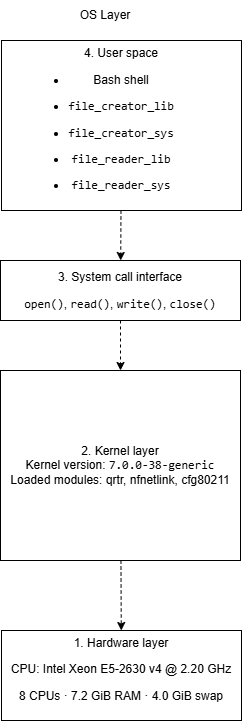

The diagram above was exported from draw.io. Its source (the exported page's mxGraphModel, read from the mxfile embedded in the PNG):
<mxGraphModel dx="1548" dy="702" grid="1" gridSize="10" guides="1" tooltips="1" connect="1" arrows="1" fold="1" page="1" pageScale="1" pageWidth="850" pageHeight="1100" math="0" shadow="0">
  <root>
    <mxCell id="0" />
    <mxCell id="1" parent="0" />
    <mxCell id="fw55HPkhlBRzVM47n3qo-1" parent="1" style="rounded=0;whiteSpace=wrap;html=1;" value="1. Hardware layer&lt;div&gt;&lt;p&gt;CPU: Intel Xeon E5-2630 v4 @ 2.20 GHz&lt;/p&gt;&lt;p&gt;8 CPUs · 7.2 GiB RAM · 4.0 GiB swap&lt;/p&gt;&lt;/div&gt;" vertex="1">
      <mxGeometry height="90" width="240" x="311" y="710" as="geometry" />
    </mxCell>
    <mxCell id="fw55HPkhlBRzVM47n3qo-11" edge="1" parent="1" source="fw55HPkhlBRzVM47n3qo-2" style="edgeStyle=none;shape=connector;rounded=0;orthogonalLoop=1;jettySize=auto;html=1;dashed=1;strokeColor=default;align=center;verticalAlign=middle;fontFamily=Helvetica;fontSize=11;fontColor=default;labelBackgroundColor=default;endArrow=classic;endFill=1;" target="fw55HPkhlBRzVM47n3qo-1" value="">
      <mxGeometry relative="1" as="geometry" />
    </mxCell>
    <mxCell id="fw55HPkhlBRzVM47n3qo-2" parent="1" style="rounded=0;whiteSpace=wrap;html=1;" value="2. Kernel layer&lt;div&gt;&lt;span style=&quot;background-color: transparent; color: light-dark(rgb(0, 0, 0), rgb(255, 255, 255));&quot;&gt;Kernel version: &lt;/span&gt;&lt;code style=&quot;background-color: transparent; color: light-dark(rgb(0, 0, 0), rgb(255, 255, 255));&quot;&gt;7.0.0-38-generic&lt;/code&gt;&lt;/div&gt;&lt;div&gt;&lt;span style=&quot;background-color: transparent; color: light-dark(rgb(0, 0, 0), rgb(255, 255, 255));&quot;&gt;Loaded modules:&amp;nbsp;&lt;/span&gt;&lt;span style=&quot;background-color: transparent; color: light-dark(rgb(0, 0, 0), rgb(255, 255, 255));&quot;&gt;qrtr,&amp;nbsp;&lt;/span&gt;&lt;span style=&quot;background-color: transparent; color: light-dark(rgb(0, 0, 0), rgb(255, 255, 255));&quot;&gt;nfnetlink,&amp;nbsp;&lt;/span&gt;&lt;span style=&quot;background-color: transparent; color: light-dark(rgb(0, 0, 0), rgb(255, 255, 255));&quot;&gt;cfg80211&lt;/span&gt;&lt;/div&gt;" vertex="1">
      <mxGeometry height="190" width="240" x="310" y="450" as="geometry" />
    </mxCell>
    <mxCell id="fw55HPkhlBRzVM47n3qo-10" edge="1" parent="1" source="fw55HPkhlBRzVM47n3qo-3" style="edgeStyle=none;shape=connector;rounded=0;orthogonalLoop=1;jettySize=auto;html=1;dashed=1;strokeColor=default;align=center;verticalAlign=middle;fontFamily=Helvetica;fontSize=11;fontColor=default;labelBackgroundColor=default;endArrow=classic;endFill=1;" target="fw55HPkhlBRzVM47n3qo-2" value="">
      <mxGeometry relative="1" as="geometry" />
    </mxCell>
    <mxCell id="fw55HPkhlBRzVM47n3qo-3" parent="1" style="rounded=0;whiteSpace=wrap;html=1;" value="&lt;p&gt;3. System call interface&lt;/p&gt;&lt;p&gt;&lt;code&gt;open()&lt;/code&gt;, &lt;code&gt;read()&lt;/code&gt;, &lt;code&gt;write()&lt;/code&gt;, &lt;code&gt;close()&lt;/code&gt;&lt;/p&gt;" vertex="1">
      <mxGeometry height="60" width="240" x="310" y="340" as="geometry" />
    </mxCell>
    <mxCell id="fw55HPkhlBRzVM47n3qo-9" edge="1" parent="1" source="fw55HPkhlBRzVM47n3qo-4" style="edgeStyle=none;shape=connector;rounded=0;orthogonalLoop=1;jettySize=auto;html=1;dashed=1;strokeColor=default;align=center;verticalAlign=middle;fontFamily=Helvetica;fontSize=11;fontColor=default;labelBackgroundColor=default;endArrow=classic;endFill=1;" target="fw55HPkhlBRzVM47n3qo-3" value="">
      <mxGeometry relative="1" as="geometry" />
    </mxCell>
    <mxCell id="fw55HPkhlBRzVM47n3qo-4" parent="1" style="rounded=0;whiteSpace=wrap;html=1;" value="4. User space&lt;br&gt;&lt;div&gt;&lt;li&gt;&lt;p&gt;Bash shell&lt;/p&gt;&lt;/li&gt;&lt;li&gt;&lt;p&gt;&lt;code&gt;file_creator_lib&lt;/code&gt;&lt;/p&gt;&lt;/li&gt;&lt;li&gt;&lt;p&gt;&lt;code&gt;file_creator_sys&lt;/code&gt;&lt;/p&gt;&lt;/li&gt;&lt;li&gt;&lt;p&gt;&lt;code&gt;file_reader_lib&lt;/code&gt;&lt;/p&gt;&lt;/li&gt;&lt;li&gt;&lt;p&gt;&lt;code&gt;file_reader_sys&lt;/code&gt;&lt;/p&gt;&lt;/li&gt;&lt;/div&gt;" vertex="1">
      <mxGeometry height="170" width="240" x="311" y="120" as="geometry" />
    </mxCell>
    <mxCell id="fw55HPkhlBRzVM47n3qo-8" parent="1" style="text;html=1;whiteSpace=wrap;strokeColor=none;fillColor=none;align=center;verticalAlign=middle;rounded=0;" value="OS Layer" vertex="1">
      <mxGeometry height="30" width="60" x="385" y="80" as="geometry" />
    </mxCell>
  </root>
</mxGraphModel>